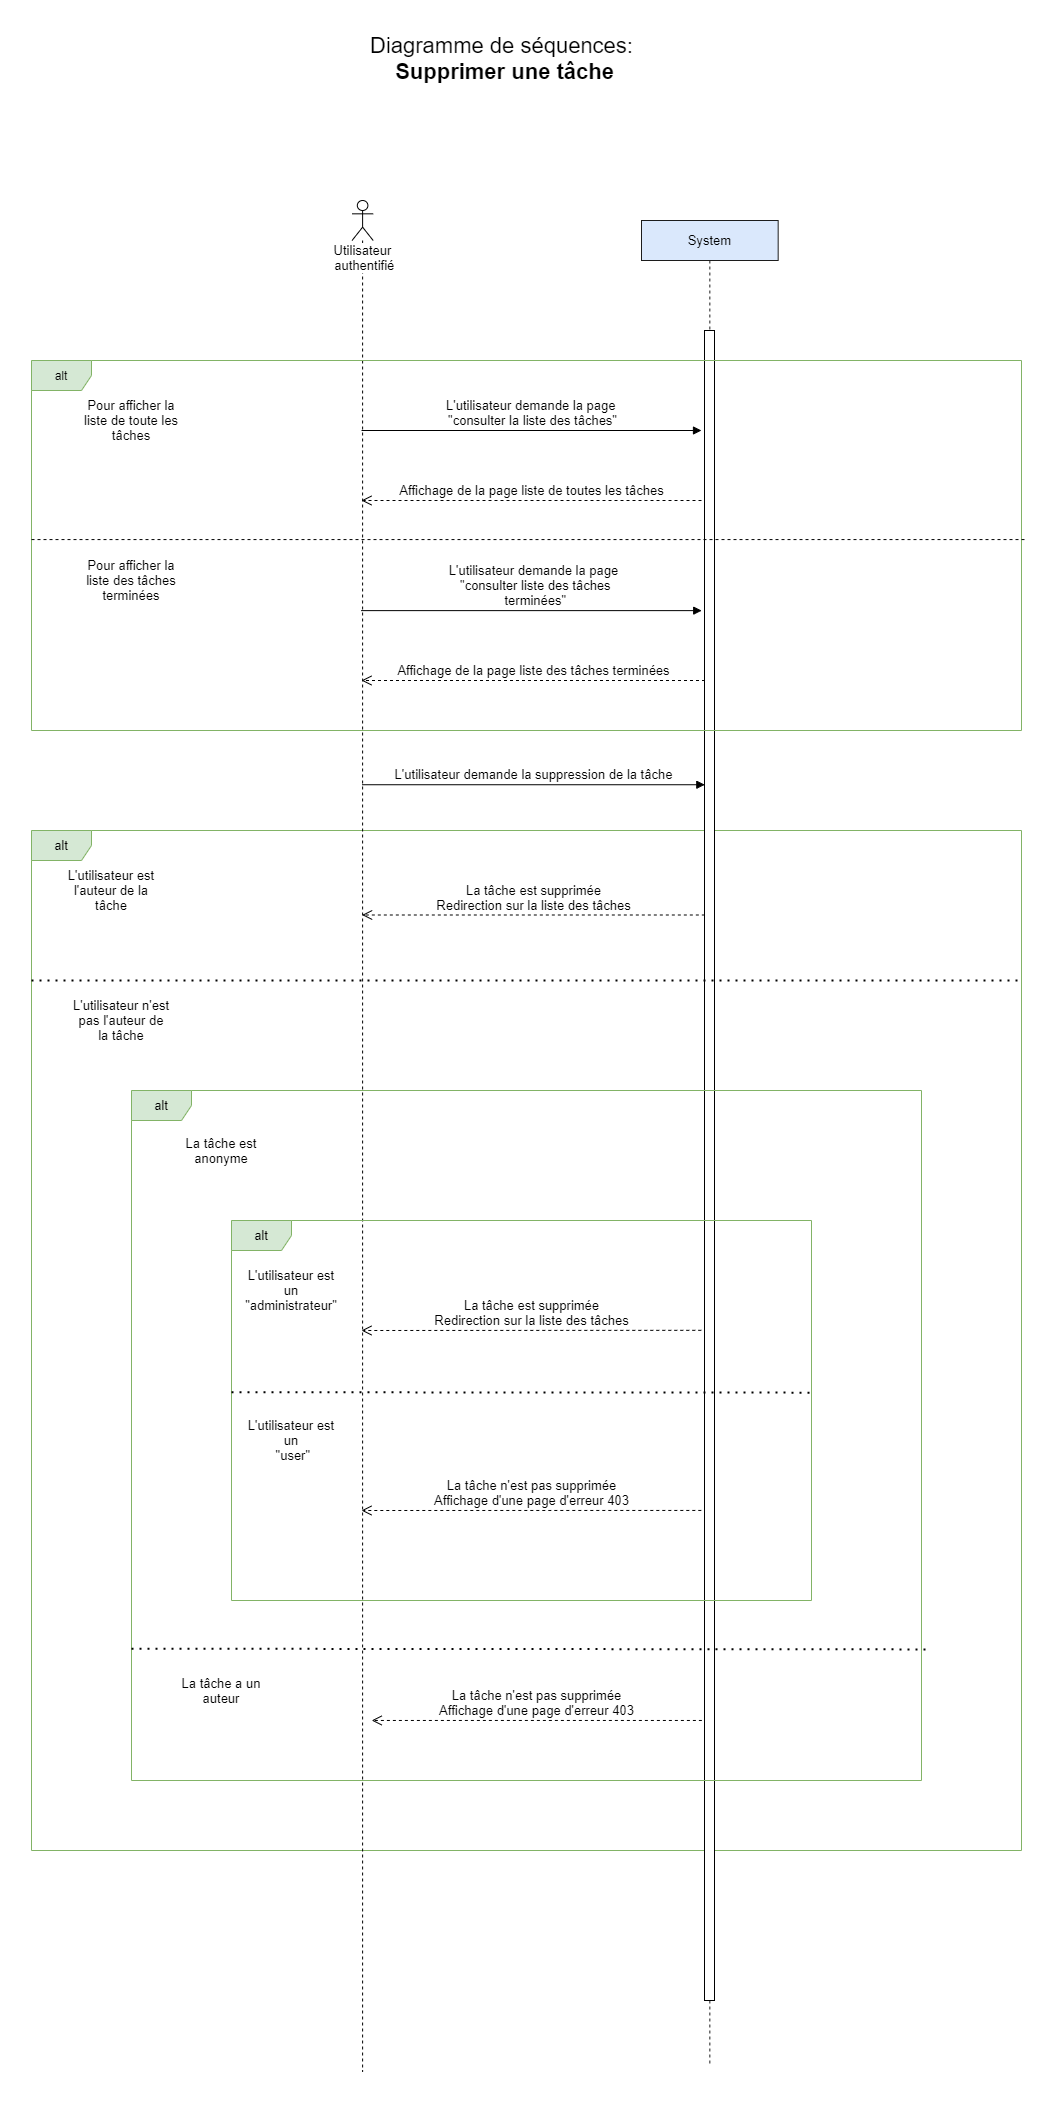

The diagram above was exported from draw.io. Its source (the exported page's mxGraphModel, read from the mxfile embedded in the PNG):
<mxGraphModel dx="1422" dy="2377" grid="1" gridSize="10" guides="1" tooltips="1" connect="1" arrows="1" fold="1" page="1" pageScale="1" pageWidth="1169" pageHeight="1654" math="0" shadow="0">
  <root>
    <mxCell id="0" />
    <mxCell id="1" parent="0" />
    <mxCell id="aK5WTcJ99P1MkjENjOcr-2" value="alt" style="shape=umlFrame;whiteSpace=wrap;html=1;fillColor=#d5e8d4;strokeColor=#82b366;fontSize=13;" parent="1" vertex="1">
      <mxGeometry x="80" y="540" width="990" height="1020" as="geometry" />
    </mxCell>
    <mxCell id="aK5WTcJ99P1MkjENjOcr-3" value="System" style="shape=umlLifeline;perimeter=lifelinePerimeter;whiteSpace=wrap;html=1;container=1;collapsible=0;recursiveResize=0;outlineConnect=0;fontSize=13;fillColor=#dae8fc;strokeColor=#1C1C1C;" parent="1" vertex="1">
      <mxGeometry x="690" y="-70" width="136.67" height="1845.5" as="geometry" />
    </mxCell>
    <mxCell id="aK5WTcJ99P1MkjENjOcr-29" value="" style="html=1;points=[];perimeter=orthogonalPerimeter;fontSize=13;" parent="aK5WTcJ99P1MkjENjOcr-3" vertex="1">
      <mxGeometry x="63" y="111" width="10" height="169" as="geometry" />
    </mxCell>
    <mxCell id="aK5WTcJ99P1MkjENjOcr-34" value="" style="html=1;points=[];perimeter=orthogonalPerimeter;fontSize=13;" parent="aK5WTcJ99P1MkjENjOcr-3" vertex="1">
      <mxGeometry x="63" y="110" width="10" height="1670" as="geometry" />
    </mxCell>
    <mxCell id="aK5WTcJ99P1MkjENjOcr-5" value="&lt;font style=&quot;font-size: 22px&quot;&gt;Diagramme de séquences:&lt;br&gt;&lt;b&gt;&amp;nbsp;Supprimer une tâche&lt;br&gt;&lt;/b&gt;&lt;br style=&quot;font-size: 13px&quot;&gt;&lt;/font&gt;" style="text;html=1;resizable=0;points=[];autosize=1;align=center;verticalAlign=top;spacingTop=-4;fontSize=13;" parent="1" vertex="1">
      <mxGeometry x="410" y="-260" width="280" height="60" as="geometry" />
    </mxCell>
    <mxCell id="aK5WTcJ99P1MkjENjOcr-6" value="Utilisateur&lt;br style=&quot;font-size: 13px;&quot;&gt;&amp;nbsp;authentifié" style="shape=umlLifeline;participant=umlActor;perimeter=lifelinePerimeter;whiteSpace=wrap;html=1;container=1;collapsible=0;recursiveResize=0;verticalAlign=top;spacingTop=36;labelBackgroundColor=#ffffff;outlineConnect=0;fontSize=13;" parent="1" vertex="1">
      <mxGeometry x="400.55" y="-90" width="21.12" height="1871" as="geometry" />
    </mxCell>
    <mxCell id="aK5WTcJ99P1MkjENjOcr-14" value="L'utilisateur est l'auteur de la tâche" style="text;html=1;strokeColor=none;fillColor=none;align=center;verticalAlign=middle;whiteSpace=wrap;rounded=0;fontSize=13;" parent="1" vertex="1">
      <mxGeometry x="110.00000000000003" y="590" width="100" height="20" as="geometry" />
    </mxCell>
    <mxCell id="aK5WTcJ99P1MkjENjOcr-16" value="L'utilisateur n'est pas l'auteur de la tâche" style="text;html=1;strokeColor=none;fillColor=none;align=center;verticalAlign=middle;whiteSpace=wrap;rounded=0;fontSize=13;" parent="1" vertex="1">
      <mxGeometry x="120.00000000000003" y="720" width="100" height="20" as="geometry" />
    </mxCell>
    <mxCell id="aK5WTcJ99P1MkjENjOcr-23" value="alt" style="shape=umlFrame;whiteSpace=wrap;html=1;fillColor=#d5e8d4;strokeColor=#82b366;fontSize=13;" parent="1" vertex="1">
      <mxGeometry x="180" y="800" width="790" height="690" as="geometry" />
    </mxCell>
    <mxCell id="aK5WTcJ99P1MkjENjOcr-24" value="La tâche est anonyme" style="text;html=1;strokeColor=none;fillColor=none;align=center;verticalAlign=middle;whiteSpace=wrap;rounded=0;fontSize=13;" parent="1" vertex="1">
      <mxGeometry x="220.00000000000003" y="850" width="100" height="20" as="geometry" />
    </mxCell>
    <mxCell id="aK5WTcJ99P1MkjENjOcr-25" value="alt" style="shape=umlFrame;whiteSpace=wrap;html=1;fillColor=#d5e8d4;strokeColor=#82b366;fontSize=13;" parent="1" vertex="1">
      <mxGeometry x="280" y="930" width="580" height="380" as="geometry" />
    </mxCell>
    <mxCell id="aK5WTcJ99P1MkjENjOcr-26" value="L'utilisateur est un &quot;administrateur&quot;" style="text;html=1;strokeColor=none;fillColor=none;align=center;verticalAlign=middle;whiteSpace=wrap;rounded=0;fontSize=13;" parent="1" vertex="1">
      <mxGeometry x="290" y="990" width="100" height="20" as="geometry" />
    </mxCell>
    <mxCell id="aK5WTcJ99P1MkjENjOcr-27" value="L'utilisateur est un&lt;br&gt;&amp;nbsp;&quot;user&quot;" style="text;html=1;strokeColor=none;fillColor=none;align=center;verticalAlign=middle;whiteSpace=wrap;rounded=0;fontSize=13;" parent="1" vertex="1">
      <mxGeometry x="290" y="1140" width="100" height="20" as="geometry" />
    </mxCell>
    <mxCell id="aK5WTcJ99P1MkjENjOcr-28" value="La tâche a un auteur" style="text;html=1;strokeColor=none;fillColor=none;align=center;verticalAlign=middle;whiteSpace=wrap;rounded=0;fontSize=13;" parent="1" vertex="1">
      <mxGeometry x="220.00000000000003" y="1390" width="100" height="20" as="geometry" />
    </mxCell>
    <mxCell id="aK5WTcJ99P1MkjENjOcr-30" value="&lt;font style=&quot;font-size: 13px&quot;&gt;L'utilisateur demande la suppression de la tâche&lt;/font&gt;" style="html=1;verticalAlign=bottom;endArrow=block;entryX=0.033;entryY=0.272;fontSize=13;entryDx=0;entryDy=0;entryPerimeter=0;" parent="1" source="aK5WTcJ99P1MkjENjOcr-6" target="aK5WTcJ99P1MkjENjOcr-34" edge="1">
      <mxGeometry relative="1" as="geometry">
        <mxPoint x="412" y="430" as="sourcePoint" />
      </mxGeometry>
    </mxCell>
    <mxCell id="aK5WTcJ99P1MkjENjOcr-31" value="La tâche est supprimée&lt;br style=&quot;font-size: 13px;&quot;&gt;Redirection sur la liste des tâches" style="html=1;verticalAlign=bottom;endArrow=open;dashed=1;endSize=8;exitX=0.033;exitY=0.35;fontSize=13;exitDx=0;exitDy=0;exitPerimeter=0;" parent="1" source="aK5WTcJ99P1MkjENjOcr-34" target="aK5WTcJ99P1MkjENjOcr-6" edge="1">
      <mxGeometry relative="1" as="geometry">
        <mxPoint x="411" y="675" as="targetPoint" />
      </mxGeometry>
    </mxCell>
    <mxCell id="aK5WTcJ99P1MkjENjOcr-33" value="" style="endArrow=none;dashed=1;html=1;dashPattern=1 3;strokeWidth=2;fontSize=13;" parent="1" edge="1">
      <mxGeometry width="50" height="50" relative="1" as="geometry">
        <mxPoint x="80" y="690" as="sourcePoint" />
        <mxPoint x="1070" y="690" as="targetPoint" />
      </mxGeometry>
    </mxCell>
    <mxCell id="aK5WTcJ99P1MkjENjOcr-35" value="La tâche est supprimée&lt;br style=&quot;font-size: 13px;&quot;&gt;Redirection sur la liste des tâches" style="html=1;verticalAlign=bottom;endArrow=open;dashed=1;endSize=8;exitX=0.81;exitY=0.289;fontSize=13;exitDx=0;exitDy=0;exitPerimeter=0;" parent="1" edge="1" source="aK5WTcJ99P1MkjENjOcr-25">
      <mxGeometry relative="1" as="geometry">
        <mxPoint x="409.99666666666667" y="1039.9999999999998" as="targetPoint" />
        <mxPoint x="699.4400000000003" y="1039.9999999999998" as="sourcePoint" />
      </mxGeometry>
    </mxCell>
    <mxCell id="aK5WTcJ99P1MkjENjOcr-36" value="La tâche n'est pas supprimée&lt;br style=&quot;font-size: 13px;&quot;&gt;Affichage d'une page d'erreur 403" style="html=1;verticalAlign=bottom;endArrow=open;dashed=1;endSize=8;exitX=0.81;exitY=0.763;fontSize=13;exitDx=0;exitDy=0;exitPerimeter=0;" parent="1" edge="1" source="aK5WTcJ99P1MkjENjOcr-25">
      <mxGeometry relative="1" as="geometry">
        <mxPoint x="409.99666666666667" y="1219.9999999999998" as="targetPoint" />
        <mxPoint x="699.4400000000005" y="1219.9999999999998" as="sourcePoint" />
      </mxGeometry>
    </mxCell>
    <mxCell id="aK5WTcJ99P1MkjENjOcr-37" value="" style="endArrow=none;dashed=1;html=1;dashPattern=1 3;strokeWidth=2;exitX=0;exitY=0.452;exitDx=0;exitDy=0;exitPerimeter=0;entryX=1.005;entryY=0.453;entryDx=0;entryDy=0;entryPerimeter=0;fontSize=13;" parent="1" source="aK5WTcJ99P1MkjENjOcr-25" target="aK5WTcJ99P1MkjENjOcr-25" edge="1">
      <mxGeometry width="50" height="50" relative="1" as="geometry">
        <mxPoint x="360" y="1160" as="sourcePoint" />
        <mxPoint x="410" y="1110" as="targetPoint" />
      </mxGeometry>
    </mxCell>
    <mxCell id="aK5WTcJ99P1MkjENjOcr-40" value="" style="endArrow=none;dashed=1;html=1;dashPattern=1 3;strokeWidth=2;exitX=0;exitY=0.809;exitDx=0;exitDy=0;exitPerimeter=0;entryX=1.005;entryY=0.81;entryDx=0;entryDy=0;entryPerimeter=0;fontSize=13;" parent="1" target="aK5WTcJ99P1MkjENjOcr-23" edge="1" source="aK5WTcJ99P1MkjENjOcr-23">
      <mxGeometry width="50" height="50" relative="1" as="geometry">
        <mxPoint x="180" y="1410.0000000000002" as="sourcePoint" />
        <mxPoint x="762.9000000000001" y="1410.42" as="targetPoint" />
      </mxGeometry>
    </mxCell>
    <mxCell id="aK5WTcJ99P1MkjENjOcr-41" value="La tâche n'est pas supprimée&lt;br style=&quot;font-size: 13px;&quot;&gt;Affichage d'une page d'erreur 403" style="html=1;verticalAlign=bottom;endArrow=open;dashed=1;endSize=8;fontSize=13;exitX=0.722;exitY=0.913;exitDx=0;exitDy=0;exitPerimeter=0;entryX=0.304;entryY=0.913;entryDx=0;entryDy=0;entryPerimeter=0;" parent="1" edge="1" target="aK5WTcJ99P1MkjENjOcr-23" source="aK5WTcJ99P1MkjENjOcr-23">
      <mxGeometry relative="1" as="geometry">
        <mxPoint x="409.99666666666667" y="1499.9999999999995" as="targetPoint" />
        <mxPoint x="750" y="1500" as="sourcePoint" />
      </mxGeometry>
    </mxCell>
    <mxCell id="UkccAR7DPHgLlOgarkPX-9" value="alt" style="shape=umlFrame;whiteSpace=wrap;html=1;fillColor=#d5e8d4;strokeColor=#82b366;" vertex="1" parent="1">
      <mxGeometry x="80" y="70" width="990" height="370" as="geometry" />
    </mxCell>
    <mxCell id="UkccAR7DPHgLlOgarkPX-10" value="&lt;font style=&quot;font-size: 13px&quot;&gt;L'utilisateur demande la page &lt;br&gt;&quot;consulter la liste des tâches&quot;&lt;/font&gt;" style="html=1;verticalAlign=bottom;endArrow=block;fontSize=12;" edge="1" parent="1">
      <mxGeometry x="0.0018" relative="1" as="geometry">
        <mxPoint x="410" y="140" as="sourcePoint" />
        <mxPoint x="750" y="140" as="targetPoint" />
        <mxPoint x="1" as="offset" />
      </mxGeometry>
    </mxCell>
    <mxCell id="UkccAR7DPHgLlOgarkPX-11" value="&lt;font style=&quot;font-size: 13px&quot;&gt;Affichage de la page liste des tâches terminées&lt;/font&gt;" style="html=1;verticalAlign=bottom;endArrow=open;dashed=1;endSize=8;fontSize=12;" edge="1" parent="1">
      <mxGeometry relative="1" as="geometry">
        <mxPoint x="410" y="390" as="targetPoint" />
        <mxPoint x="753.5" y="390" as="sourcePoint" />
      </mxGeometry>
    </mxCell>
    <mxCell id="UkccAR7DPHgLlOgarkPX-12" value="&lt;font style=&quot;font-size: 13px&quot;&gt;Pour afficher la liste de toute les tâches&lt;/font&gt;" style="text;html=1;strokeColor=none;fillColor=none;align=center;verticalAlign=middle;whiteSpace=wrap;rounded=0;" vertex="1" parent="1">
      <mxGeometry x="130" y="120" width="100" height="20" as="geometry" />
    </mxCell>
    <mxCell id="UkccAR7DPHgLlOgarkPX-13" value="" style="endArrow=none;dashed=1;html=1;exitX=0;exitY=0.484;exitDx=0;exitDy=0;exitPerimeter=0;entryX=1.005;entryY=0.484;entryDx=0;entryDy=0;entryPerimeter=0;" edge="1" parent="1" source="UkccAR7DPHgLlOgarkPX-9" target="UkccAR7DPHgLlOgarkPX-9">
      <mxGeometry width="50" height="50" relative="1" as="geometry">
        <mxPoint x="990" y="150" as="sourcePoint" />
        <mxPoint x="1040" y="100" as="targetPoint" />
      </mxGeometry>
    </mxCell>
    <mxCell id="UkccAR7DPHgLlOgarkPX-14" value="&lt;font style=&quot;font-size: 13px&quot;&gt;Pour afficher la liste des tâches terminées&lt;/font&gt;" style="text;html=1;strokeColor=none;fillColor=none;align=center;verticalAlign=middle;whiteSpace=wrap;rounded=0;" vertex="1" parent="1">
      <mxGeometry x="130" y="280" width="100" height="20" as="geometry" />
    </mxCell>
    <mxCell id="UkccAR7DPHgLlOgarkPX-15" value="&lt;font style=&quot;font-size: 13px&quot;&gt;Affichage de la page liste de toutes les tâches&lt;/font&gt;" style="html=1;verticalAlign=bottom;endArrow=open;dashed=1;endSize=8;fontSize=12;" edge="1" parent="1">
      <mxGeometry relative="1" as="geometry">
        <mxPoint x="410" y="210" as="targetPoint" />
        <mxPoint x="750" y="210" as="sourcePoint" />
      </mxGeometry>
    </mxCell>
    <mxCell id="UkccAR7DPHgLlOgarkPX-16" value="&lt;font style=&quot;font-size: 13px&quot;&gt;L'utilisateur demande la page&lt;br&gt;&amp;nbsp;&quot;consulter liste des tâches&lt;br&gt;&amp;nbsp;terminées&quot;&lt;/font&gt;" style="html=1;verticalAlign=bottom;endArrow=block;fontSize=12;entryX=0.677;entryY=0.676;entryDx=0;entryDy=0;entryPerimeter=0;exitX=0.333;exitY=0.676;exitDx=0;exitDy=0;exitPerimeter=0;" edge="1" parent="1" source="UkccAR7DPHgLlOgarkPX-9" target="UkccAR7DPHgLlOgarkPX-9">
      <mxGeometry x="0.0018" relative="1" as="geometry">
        <mxPoint x="410" y="300" as="sourcePoint" />
        <mxPoint x="750" y="300" as="targetPoint" />
        <mxPoint x="1" as="offset" />
      </mxGeometry>
    </mxCell>
  </root>
</mxGraphModel>